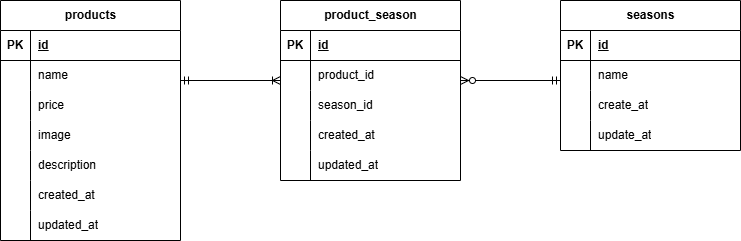

The diagram above was exported from draw.io. Its source (the exported page's mxGraphModel, read from the mxfile embedded in the PNG):
<mxGraphModel dx="800" dy="702" grid="1" gridSize="10" guides="1" tooltips="1" connect="1" arrows="1" fold="1" page="1" pageScale="1" pageWidth="827" pageHeight="1169" background="#FFFFFF" math="0" shadow="0">
  <root>
    <mxCell id="0" />
    <mxCell id="1" parent="0" />
    <mxCell id="2" value="products" style="shape=table;startSize=30;container=1;collapsible=1;childLayout=tableLayout;fixedRows=1;rowLines=0;fontStyle=1;align=center;resizeLast=1;html=1;labelBackgroundColor=default;labelBorderColor=none;" parent="1" vertex="1">
      <mxGeometry x="40" y="240" width="180" height="240" as="geometry" />
    </mxCell>
    <mxCell id="3" value="" style="shape=tableRow;horizontal=0;startSize=0;swimlaneHead=0;swimlaneBody=0;fillColor=none;collapsible=0;dropTarget=0;points=[[0,0.5],[1,0.5]];portConstraint=eastwest;top=0;left=0;right=0;bottom=1;labelBackgroundColor=default;labelBorderColor=none;" parent="2" vertex="1">
      <mxGeometry y="30" width="180" height="30" as="geometry" />
    </mxCell>
    <mxCell id="4" value="PK" style="shape=partialRectangle;connectable=0;fillColor=none;top=0;left=0;bottom=0;right=0;fontStyle=1;overflow=hidden;whiteSpace=wrap;html=1;labelBackgroundColor=default;labelBorderColor=none;" parent="3" vertex="1">
      <mxGeometry width="30" height="30" as="geometry">
        <mxRectangle width="30" height="30" as="alternateBounds" />
      </mxGeometry>
    </mxCell>
    <mxCell id="5" value="id" style="shape=partialRectangle;connectable=0;fillColor=none;top=0;left=0;bottom=0;right=0;align=left;spacingLeft=6;fontStyle=5;overflow=hidden;whiteSpace=wrap;html=1;labelBackgroundColor=default;labelBorderColor=none;" parent="3" vertex="1">
      <mxGeometry x="30" width="150" height="30" as="geometry">
        <mxRectangle width="150" height="30" as="alternateBounds" />
      </mxGeometry>
    </mxCell>
    <mxCell id="6" value="" style="shape=tableRow;horizontal=0;startSize=0;swimlaneHead=0;swimlaneBody=0;fillColor=none;collapsible=0;dropTarget=0;points=[[0,0.5],[1,0.5]];portConstraint=eastwest;top=0;left=0;right=0;bottom=0;labelBackgroundColor=default;labelBorderColor=none;" parent="2" vertex="1">
      <mxGeometry y="60" width="180" height="30" as="geometry" />
    </mxCell>
    <mxCell id="7" value="" style="shape=partialRectangle;connectable=0;fillColor=none;top=0;left=0;bottom=0;right=0;editable=1;overflow=hidden;whiteSpace=wrap;html=1;labelBackgroundColor=default;labelBorderColor=none;" parent="6" vertex="1">
      <mxGeometry width="30" height="30" as="geometry">
        <mxRectangle width="30" height="30" as="alternateBounds" />
      </mxGeometry>
    </mxCell>
    <mxCell id="8" value="name" style="shape=partialRectangle;connectable=0;fillColor=none;top=0;left=0;bottom=0;right=0;align=left;spacingLeft=6;overflow=hidden;whiteSpace=wrap;html=1;labelBackgroundColor=default;labelBorderColor=none;" parent="6" vertex="1">
      <mxGeometry x="30" width="150" height="30" as="geometry">
        <mxRectangle width="150" height="30" as="alternateBounds" />
      </mxGeometry>
    </mxCell>
    <mxCell id="9" value="" style="shape=tableRow;horizontal=0;startSize=0;swimlaneHead=0;swimlaneBody=0;fillColor=none;collapsible=0;dropTarget=0;points=[[0,0.5],[1,0.5]];portConstraint=eastwest;top=0;left=0;right=0;bottom=0;labelBackgroundColor=default;labelBorderColor=none;" parent="2" vertex="1">
      <mxGeometry y="90" width="180" height="30" as="geometry" />
    </mxCell>
    <mxCell id="10" value="" style="shape=partialRectangle;connectable=0;fillColor=none;top=0;left=0;bottom=0;right=0;editable=1;overflow=hidden;whiteSpace=wrap;html=1;labelBackgroundColor=default;labelBorderColor=none;" parent="9" vertex="1">
      <mxGeometry width="30" height="30" as="geometry">
        <mxRectangle width="30" height="30" as="alternateBounds" />
      </mxGeometry>
    </mxCell>
    <mxCell id="11" value="price" style="shape=partialRectangle;connectable=0;fillColor=none;top=0;left=0;bottom=0;right=0;align=left;spacingLeft=6;overflow=hidden;whiteSpace=wrap;html=1;labelBackgroundColor=default;labelBorderColor=none;" parent="9" vertex="1">
      <mxGeometry x="30" width="150" height="30" as="geometry">
        <mxRectangle width="150" height="30" as="alternateBounds" />
      </mxGeometry>
    </mxCell>
    <mxCell id="12" value="" style="shape=tableRow;horizontal=0;startSize=0;swimlaneHead=0;swimlaneBody=0;fillColor=none;collapsible=0;dropTarget=0;points=[[0,0.5],[1,0.5]];portConstraint=eastwest;top=0;left=0;right=0;bottom=0;labelBackgroundColor=default;labelBorderColor=none;" parent="2" vertex="1">
      <mxGeometry y="120" width="180" height="30" as="geometry" />
    </mxCell>
    <mxCell id="13" value="" style="shape=partialRectangle;connectable=0;fillColor=none;top=0;left=0;bottom=0;right=0;editable=1;overflow=hidden;whiteSpace=wrap;html=1;labelBackgroundColor=default;labelBorderColor=none;" parent="12" vertex="1">
      <mxGeometry width="30" height="30" as="geometry">
        <mxRectangle width="30" height="30" as="alternateBounds" />
      </mxGeometry>
    </mxCell>
    <mxCell id="14" value="image" style="shape=partialRectangle;connectable=0;fillColor=none;top=0;left=0;bottom=0;right=0;align=left;spacingLeft=6;overflow=hidden;whiteSpace=wrap;html=1;labelBackgroundColor=default;labelBorderColor=none;" parent="12" vertex="1">
      <mxGeometry x="30" width="150" height="30" as="geometry">
        <mxRectangle width="150" height="30" as="alternateBounds" />
      </mxGeometry>
    </mxCell>
    <mxCell id="15" style="shape=tableRow;horizontal=0;startSize=0;swimlaneHead=0;swimlaneBody=0;fillColor=none;collapsible=0;dropTarget=0;points=[[0,0.5],[1,0.5]];portConstraint=eastwest;top=0;left=0;right=0;bottom=0;labelBackgroundColor=default;labelBorderColor=none;" parent="2" vertex="1">
      <mxGeometry y="150" width="180" height="30" as="geometry" />
    </mxCell>
    <mxCell id="16" style="shape=partialRectangle;connectable=0;fillColor=none;top=0;left=0;bottom=0;right=0;editable=1;overflow=hidden;whiteSpace=wrap;html=1;labelBackgroundColor=default;labelBorderColor=none;" parent="15" vertex="1">
      <mxGeometry width="30" height="30" as="geometry">
        <mxRectangle width="30" height="30" as="alternateBounds" />
      </mxGeometry>
    </mxCell>
    <mxCell id="17" value="description" style="shape=partialRectangle;connectable=0;fillColor=none;top=0;left=0;bottom=0;right=0;align=left;spacingLeft=6;overflow=hidden;whiteSpace=wrap;html=1;labelBackgroundColor=default;labelBorderColor=none;" parent="15" vertex="1">
      <mxGeometry x="30" width="150" height="30" as="geometry">
        <mxRectangle width="150" height="30" as="alternateBounds" />
      </mxGeometry>
    </mxCell>
    <mxCell id="31" style="shape=tableRow;horizontal=0;startSize=0;swimlaneHead=0;swimlaneBody=0;fillColor=none;collapsible=0;dropTarget=0;points=[[0,0.5],[1,0.5]];portConstraint=eastwest;top=0;left=0;right=0;bottom=0;labelBackgroundColor=default;labelBorderColor=none;" parent="2" vertex="1">
      <mxGeometry y="180" width="180" height="30" as="geometry" />
    </mxCell>
    <mxCell id="32" style="shape=partialRectangle;connectable=0;fillColor=none;top=0;left=0;bottom=0;right=0;editable=1;overflow=hidden;whiteSpace=wrap;html=1;labelBackgroundColor=default;labelBorderColor=none;" parent="31" vertex="1">
      <mxGeometry width="30" height="30" as="geometry">
        <mxRectangle width="30" height="30" as="alternateBounds" />
      </mxGeometry>
    </mxCell>
    <mxCell id="33" value="created_at" style="shape=partialRectangle;connectable=0;fillColor=none;top=0;left=0;bottom=0;right=0;align=left;spacingLeft=6;overflow=hidden;whiteSpace=wrap;html=1;labelBackgroundColor=default;labelBorderColor=none;" parent="31" vertex="1">
      <mxGeometry x="30" width="150" height="30" as="geometry">
        <mxRectangle width="150" height="30" as="alternateBounds" />
      </mxGeometry>
    </mxCell>
    <mxCell id="34" style="shape=tableRow;horizontal=0;startSize=0;swimlaneHead=0;swimlaneBody=0;fillColor=none;collapsible=0;dropTarget=0;points=[[0,0.5],[1,0.5]];portConstraint=eastwest;top=0;left=0;right=0;bottom=0;labelBackgroundColor=default;labelBorderColor=none;" parent="2" vertex="1">
      <mxGeometry y="210" width="180" height="30" as="geometry" />
    </mxCell>
    <mxCell id="35" style="shape=partialRectangle;connectable=0;fillColor=none;top=0;left=0;bottom=0;right=0;editable=1;overflow=hidden;whiteSpace=wrap;html=1;labelBackgroundColor=default;labelBorderColor=none;" parent="34" vertex="1">
      <mxGeometry width="30" height="30" as="geometry">
        <mxRectangle width="30" height="30" as="alternateBounds" />
      </mxGeometry>
    </mxCell>
    <mxCell id="36" value="updated_at" style="shape=partialRectangle;connectable=0;fillColor=none;top=0;left=0;bottom=0;right=0;align=left;spacingLeft=6;overflow=hidden;whiteSpace=wrap;html=1;labelBackgroundColor=default;labelBorderColor=none;" parent="34" vertex="1">
      <mxGeometry x="30" width="150" height="30" as="geometry">
        <mxRectangle width="150" height="30" as="alternateBounds" />
      </mxGeometry>
    </mxCell>
    <mxCell id="18" value="seasons" style="shape=table;startSize=30;container=1;collapsible=1;childLayout=tableLayout;fixedRows=1;rowLines=0;fontStyle=1;align=center;resizeLast=1;html=1;labelBackgroundColor=default;labelBorderColor=none;" parent="1" vertex="1">
      <mxGeometry x="600" y="240" width="180" height="150" as="geometry" />
    </mxCell>
    <mxCell id="19" value="" style="shape=tableRow;horizontal=0;startSize=0;swimlaneHead=0;swimlaneBody=0;fillColor=none;collapsible=0;dropTarget=0;points=[[0,0.5],[1,0.5]];portConstraint=eastwest;top=0;left=0;right=0;bottom=1;labelBackgroundColor=default;labelBorderColor=none;" parent="18" vertex="1">
      <mxGeometry y="30" width="180" height="30" as="geometry" />
    </mxCell>
    <mxCell id="20" value="PK" style="shape=partialRectangle;connectable=0;fillColor=none;top=0;left=0;bottom=0;right=0;fontStyle=1;overflow=hidden;whiteSpace=wrap;html=1;labelBackgroundColor=default;labelBorderColor=none;" parent="19" vertex="1">
      <mxGeometry width="30" height="30" as="geometry">
        <mxRectangle width="30" height="30" as="alternateBounds" />
      </mxGeometry>
    </mxCell>
    <mxCell id="21" value="id" style="shape=partialRectangle;connectable=0;fillColor=none;top=0;left=0;bottom=0;right=0;align=left;spacingLeft=6;fontStyle=5;overflow=hidden;whiteSpace=wrap;html=1;labelBackgroundColor=default;labelBorderColor=none;" parent="19" vertex="1">
      <mxGeometry x="30" width="150" height="30" as="geometry">
        <mxRectangle width="150" height="30" as="alternateBounds" />
      </mxGeometry>
    </mxCell>
    <mxCell id="22" value="" style="shape=tableRow;horizontal=0;startSize=0;swimlaneHead=0;swimlaneBody=0;fillColor=none;collapsible=0;dropTarget=0;points=[[0,0.5],[1,0.5]];portConstraint=eastwest;top=0;left=0;right=0;bottom=0;labelBackgroundColor=default;labelBorderColor=none;" parent="18" vertex="1">
      <mxGeometry y="60" width="180" height="30" as="geometry" />
    </mxCell>
    <mxCell id="23" value="" style="shape=partialRectangle;connectable=0;fillColor=none;top=0;left=0;bottom=0;right=0;editable=1;overflow=hidden;whiteSpace=wrap;html=1;labelBackgroundColor=default;labelBorderColor=none;" parent="22" vertex="1">
      <mxGeometry width="30" height="30" as="geometry">
        <mxRectangle width="30" height="30" as="alternateBounds" />
      </mxGeometry>
    </mxCell>
    <mxCell id="24" value="name" style="shape=partialRectangle;connectable=0;fillColor=none;top=0;left=0;bottom=0;right=0;align=left;spacingLeft=6;overflow=hidden;whiteSpace=wrap;html=1;labelBackgroundColor=default;labelBorderColor=none;" parent="22" vertex="1">
      <mxGeometry x="30" width="150" height="30" as="geometry">
        <mxRectangle width="150" height="30" as="alternateBounds" />
      </mxGeometry>
    </mxCell>
    <mxCell id="25" value="" style="shape=tableRow;horizontal=0;startSize=0;swimlaneHead=0;swimlaneBody=0;fillColor=none;collapsible=0;dropTarget=0;points=[[0,0.5],[1,0.5]];portConstraint=eastwest;top=0;left=0;right=0;bottom=0;labelBackgroundColor=default;labelBorderColor=none;" parent="18" vertex="1">
      <mxGeometry y="90" width="180" height="30" as="geometry" />
    </mxCell>
    <mxCell id="26" value="" style="shape=partialRectangle;connectable=0;fillColor=none;top=0;left=0;bottom=0;right=0;editable=1;overflow=hidden;whiteSpace=wrap;html=1;labelBackgroundColor=default;labelBorderColor=none;" parent="25" vertex="1">
      <mxGeometry width="30" height="30" as="geometry">
        <mxRectangle width="30" height="30" as="alternateBounds" />
      </mxGeometry>
    </mxCell>
    <mxCell id="27" value="create_at" style="shape=partialRectangle;connectable=0;fillColor=none;top=0;left=0;bottom=0;right=0;align=left;spacingLeft=6;overflow=hidden;whiteSpace=wrap;html=1;labelBackgroundColor=default;labelBorderColor=none;" parent="25" vertex="1">
      <mxGeometry x="30" width="150" height="30" as="geometry">
        <mxRectangle width="150" height="30" as="alternateBounds" />
      </mxGeometry>
    </mxCell>
    <mxCell id="28" value="" style="shape=tableRow;horizontal=0;startSize=0;swimlaneHead=0;swimlaneBody=0;fillColor=none;collapsible=0;dropTarget=0;points=[[0,0.5],[1,0.5]];portConstraint=eastwest;top=0;left=0;right=0;bottom=0;labelBackgroundColor=default;labelBorderColor=none;" parent="18" vertex="1">
      <mxGeometry y="120" width="180" height="30" as="geometry" />
    </mxCell>
    <mxCell id="29" value="" style="shape=partialRectangle;connectable=0;fillColor=none;top=0;left=0;bottom=0;right=0;editable=1;overflow=hidden;whiteSpace=wrap;html=1;labelBackgroundColor=default;labelBorderColor=none;" parent="28" vertex="1">
      <mxGeometry width="30" height="30" as="geometry">
        <mxRectangle width="30" height="30" as="alternateBounds" />
      </mxGeometry>
    </mxCell>
    <mxCell id="30" value="update_at" style="shape=partialRectangle;connectable=0;fillColor=none;top=0;left=0;bottom=0;right=0;align=left;spacingLeft=6;overflow=hidden;whiteSpace=wrap;html=1;labelBackgroundColor=default;labelBorderColor=none;" parent="28" vertex="1">
      <mxGeometry x="30" width="150" height="30" as="geometry">
        <mxRectangle width="150" height="30" as="alternateBounds" />
      </mxGeometry>
    </mxCell>
    <mxCell id="37" value="product_season" style="shape=table;startSize=30;container=1;collapsible=1;childLayout=tableLayout;fixedRows=1;rowLines=0;fontStyle=1;align=center;resizeLast=1;html=1;labelBackgroundColor=default;labelBorderColor=none;" parent="1" vertex="1">
      <mxGeometry x="320" y="240" width="180" height="180" as="geometry" />
    </mxCell>
    <mxCell id="38" value="" style="shape=tableRow;horizontal=0;startSize=0;swimlaneHead=0;swimlaneBody=0;fillColor=none;collapsible=0;dropTarget=0;points=[[0,0.5],[1,0.5]];portConstraint=eastwest;top=0;left=0;right=0;bottom=1;labelBackgroundColor=default;labelBorderColor=none;" parent="37" vertex="1">
      <mxGeometry y="30" width="180" height="30" as="geometry" />
    </mxCell>
    <mxCell id="39" value="PK" style="shape=partialRectangle;connectable=0;fillColor=none;top=0;left=0;bottom=0;right=0;fontStyle=1;overflow=hidden;whiteSpace=wrap;html=1;labelBackgroundColor=default;labelBorderColor=none;" parent="38" vertex="1">
      <mxGeometry width="30" height="30" as="geometry">
        <mxRectangle width="30" height="30" as="alternateBounds" />
      </mxGeometry>
    </mxCell>
    <mxCell id="40" value="id" style="shape=partialRectangle;connectable=0;fillColor=none;top=0;left=0;bottom=0;right=0;align=left;spacingLeft=6;fontStyle=5;overflow=hidden;whiteSpace=wrap;html=1;labelBackgroundColor=default;labelBorderColor=none;" parent="38" vertex="1">
      <mxGeometry x="30" width="150" height="30" as="geometry">
        <mxRectangle width="150" height="30" as="alternateBounds" />
      </mxGeometry>
    </mxCell>
    <mxCell id="41" value="" style="shape=tableRow;horizontal=0;startSize=0;swimlaneHead=0;swimlaneBody=0;fillColor=none;collapsible=0;dropTarget=0;points=[[0,0.5],[1,0.5]];portConstraint=eastwest;top=0;left=0;right=0;bottom=0;labelBackgroundColor=default;labelBorderColor=none;" parent="37" vertex="1">
      <mxGeometry y="60" width="180" height="30" as="geometry" />
    </mxCell>
    <mxCell id="42" value="" style="shape=partialRectangle;connectable=0;fillColor=none;top=0;left=0;bottom=0;right=0;editable=1;overflow=hidden;whiteSpace=wrap;html=1;labelBackgroundColor=default;labelBorderColor=none;" parent="41" vertex="1">
      <mxGeometry width="30" height="30" as="geometry">
        <mxRectangle width="30" height="30" as="alternateBounds" />
      </mxGeometry>
    </mxCell>
    <mxCell id="43" value="product_id" style="shape=partialRectangle;connectable=0;fillColor=none;top=0;left=0;bottom=0;right=0;align=left;spacingLeft=6;overflow=hidden;whiteSpace=wrap;html=1;labelBackgroundColor=default;labelBorderColor=none;" parent="41" vertex="1">
      <mxGeometry x="30" width="150" height="30" as="geometry">
        <mxRectangle width="150" height="30" as="alternateBounds" />
      </mxGeometry>
    </mxCell>
    <mxCell id="44" value="" style="shape=tableRow;horizontal=0;startSize=0;swimlaneHead=0;swimlaneBody=0;fillColor=none;collapsible=0;dropTarget=0;points=[[0,0.5],[1,0.5]];portConstraint=eastwest;top=0;left=0;right=0;bottom=0;labelBackgroundColor=default;labelBorderColor=none;" parent="37" vertex="1">
      <mxGeometry y="90" width="180" height="30" as="geometry" />
    </mxCell>
    <mxCell id="45" value="" style="shape=partialRectangle;connectable=0;fillColor=none;top=0;left=0;bottom=0;right=0;editable=1;overflow=hidden;whiteSpace=wrap;html=1;labelBackgroundColor=default;labelBorderColor=none;" parent="44" vertex="1">
      <mxGeometry width="30" height="30" as="geometry">
        <mxRectangle width="30" height="30" as="alternateBounds" />
      </mxGeometry>
    </mxCell>
    <mxCell id="46" value="season_id" style="shape=partialRectangle;connectable=0;fillColor=none;top=0;left=0;bottom=0;right=0;align=left;spacingLeft=6;overflow=hidden;whiteSpace=wrap;html=1;labelBackgroundColor=default;labelBorderColor=none;" parent="44" vertex="1">
      <mxGeometry x="30" width="150" height="30" as="geometry">
        <mxRectangle width="150" height="30" as="alternateBounds" />
      </mxGeometry>
    </mxCell>
    <mxCell id="47" value="" style="shape=tableRow;horizontal=0;startSize=0;swimlaneHead=0;swimlaneBody=0;fillColor=none;collapsible=0;dropTarget=0;points=[[0,0.5],[1,0.5]];portConstraint=eastwest;top=0;left=0;right=0;bottom=0;labelBackgroundColor=default;labelBorderColor=none;" parent="37" vertex="1">
      <mxGeometry y="120" width="180" height="30" as="geometry" />
    </mxCell>
    <mxCell id="48" value="" style="shape=partialRectangle;connectable=0;fillColor=none;top=0;left=0;bottom=0;right=0;editable=1;overflow=hidden;whiteSpace=wrap;html=1;labelBackgroundColor=default;labelBorderColor=none;" parent="47" vertex="1">
      <mxGeometry width="30" height="30" as="geometry">
        <mxRectangle width="30" height="30" as="alternateBounds" />
      </mxGeometry>
    </mxCell>
    <mxCell id="49" value="created_at" style="shape=partialRectangle;connectable=0;fillColor=none;top=0;left=0;bottom=0;right=0;align=left;spacingLeft=6;overflow=hidden;whiteSpace=wrap;html=1;labelBackgroundColor=default;labelBorderColor=none;" parent="47" vertex="1">
      <mxGeometry x="30" width="150" height="30" as="geometry">
        <mxRectangle width="150" height="30" as="alternateBounds" />
      </mxGeometry>
    </mxCell>
    <mxCell id="50" style="shape=tableRow;horizontal=0;startSize=0;swimlaneHead=0;swimlaneBody=0;fillColor=none;collapsible=0;dropTarget=0;points=[[0,0.5],[1,0.5]];portConstraint=eastwest;top=0;left=0;right=0;bottom=0;labelBackgroundColor=default;labelBorderColor=none;" parent="37" vertex="1">
      <mxGeometry y="150" width="180" height="30" as="geometry" />
    </mxCell>
    <mxCell id="51" style="shape=partialRectangle;connectable=0;fillColor=none;top=0;left=0;bottom=0;right=0;editable=1;overflow=hidden;whiteSpace=wrap;html=1;labelBackgroundColor=default;labelBorderColor=none;" parent="50" vertex="1">
      <mxGeometry width="30" height="30" as="geometry">
        <mxRectangle width="30" height="30" as="alternateBounds" />
      </mxGeometry>
    </mxCell>
    <mxCell id="52" value="updated_at" style="shape=partialRectangle;connectable=0;fillColor=none;top=0;left=0;bottom=0;right=0;align=left;spacingLeft=6;overflow=hidden;whiteSpace=wrap;html=1;labelBackgroundColor=default;labelBorderColor=none;" parent="50" vertex="1">
      <mxGeometry x="30" width="150" height="30" as="geometry">
        <mxRectangle width="150" height="30" as="alternateBounds" />
      </mxGeometry>
    </mxCell>
    <mxCell id="57" value="" style="fontSize=12;html=1;endArrow=ERzeroToMany;startArrow=ERmandOne;" edge="1" parent="1">
      <mxGeometry width="100" height="100" relative="1" as="geometry">
        <mxPoint x="600" y="320" as="sourcePoint" />
        <mxPoint x="500" y="320" as="targetPoint" />
      </mxGeometry>
    </mxCell>
    <mxCell id="58" value="" style="fontSize=12;html=1;endArrow=ERoneToMany;startArrow=ERmandOne;" edge="1" parent="1">
      <mxGeometry width="100" height="100" relative="1" as="geometry">
        <mxPoint x="220" y="320" as="sourcePoint" />
        <mxPoint x="320" y="320" as="targetPoint" />
      </mxGeometry>
    </mxCell>
  </root>
</mxGraphModel>